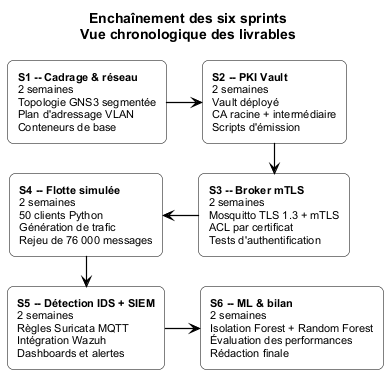

The diagram above was rendered by PlantUML. Its source (embedded in the PNG):
@startuml diag-scrum-sprints

skinparam backgroundColor #FFFFFF
skinparam defaultFontName Arial
skinparam defaultFontSize 11
skinparam shadowing false
skinparam monochrome true
skinparam linetype ortho
skinparam nodesep 35
skinparam ranksep 30
skinparam rectangle {
  BorderColor Black
  BackgroundColor White
  FontColor Black
  RoundCorner 12
}
skinparam ArrowColor Black
skinparam ArrowThickness 1.2

title Enchaînement des six sprints\nVue chronologique des livrables

rectangle "**S1 -- Cadrage & réseau**\n2 semaines\nTopologie GNS3 segmentée\nPlan d'adressage VLAN\nConteneurs de base" as S1
rectangle "**S2 -- PKI Vault**\n2 semaines\nVault déployé\nCA racine + intermédiaire\nScripts d'émission" as S2
rectangle "**S3 -- Broker mTLS**\n2 semaines\nMosquitto TLS 1.3 + mTLS\nACL par certificat\nTests d'authentification" as S3
rectangle "**S4 -- Flotte simulée**\n2 semaines\n50 clients Python\nGénération de trafic\nRejeu de 76 000 messages" as S4
rectangle "**S5 -- Détection IDS + SIEM**\n2 semaines\nRègles Suricata MQTT\nIntégration Wazuh\nDashboards et alertes" as S5
rectangle "**S6 -- ML & bilan**\n2 semaines\nIsolation Forest + Random Forest\nÉvaluation des performances\nRédaction finale" as S6

S1 -right-> S2
S2 -down-> S3
S3 -left-> S4
S4 -down-> S5
S5 -right-> S6

@enduml